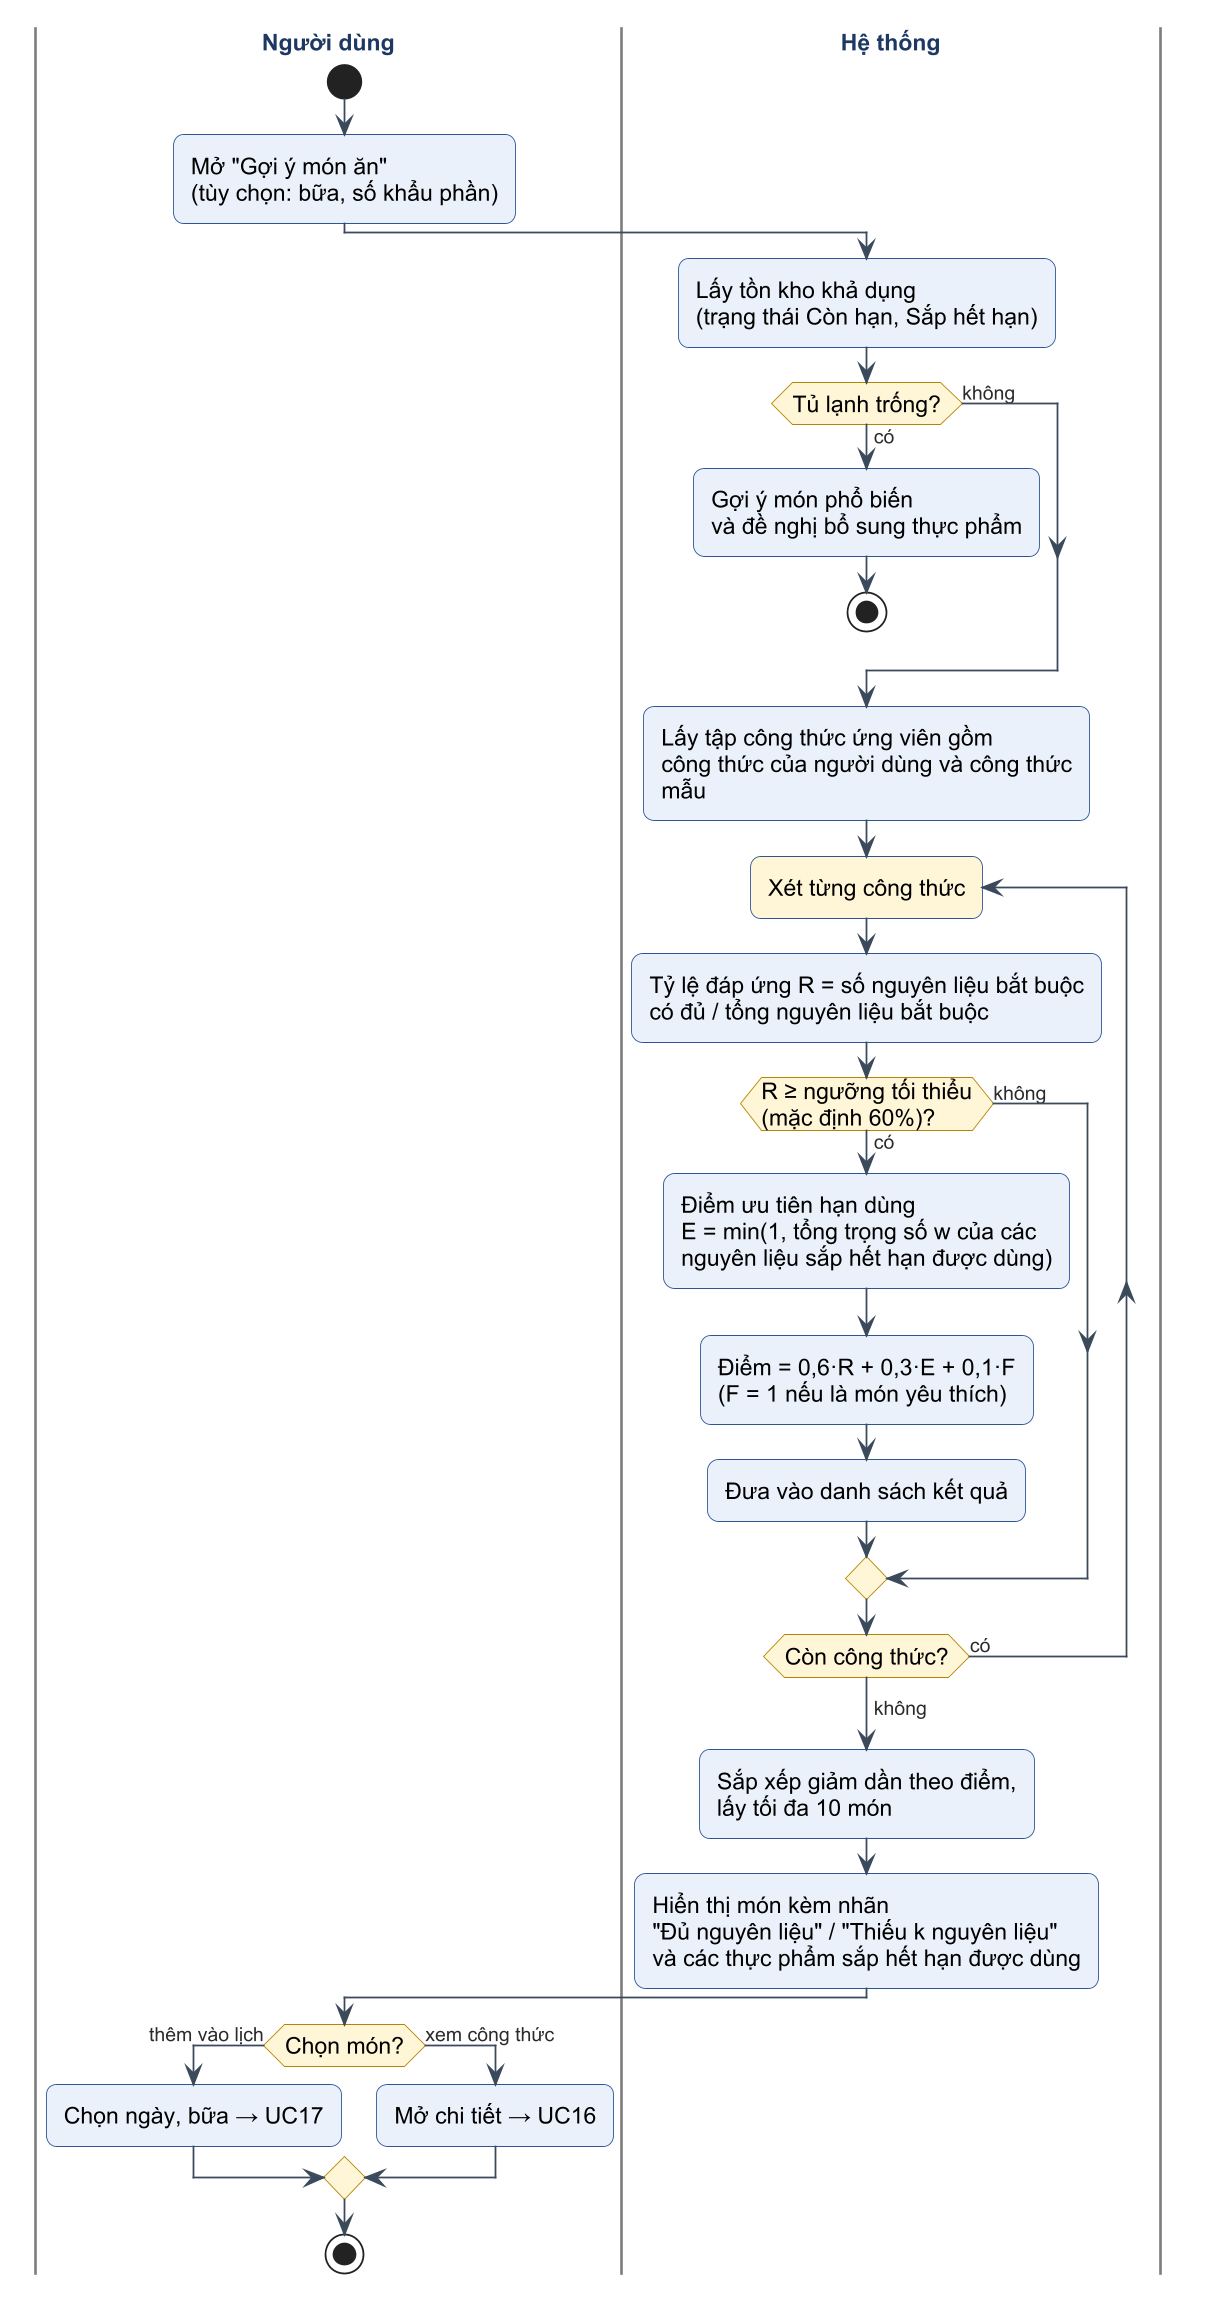

The diagram above was rendered by PlantUML. Its source (embedded in the PNG):
@startuml c2-15-act-goi-y-mon
!include _style.iuml

|Người dùng|
start
:Mở "Gợi ý món ăn"
(tùy chọn: bữa, số khẩu phần);
|Hệ thống|
:Lấy tồn kho khả dụng
(trạng thái Còn hạn, Sắp hết hạn);
if (Tủ lạnh trống?) then (có)
  :Gợi ý món phổ biến
  và đề nghị bổ sung thực phẩm;
  stop
else (không)
endif
:Lấy tập công thức ứng viên gồm
công thức của người dùng và công thức mẫu;
repeat :Xét từng công thức;
  :Tỷ lệ đáp ứng R = số nguyên liệu bắt buộc
  có đủ / tổng nguyên liệu bắt buộc;
  if (R ≥ ngưỡng tối thiểu\n(mặc định 60%)?) then (có)
    :Điểm ưu tiên hạn dùng
    E = min(1, tổng trọng số w của các
    nguyên liệu sắp hết hạn được dùng);
    :Điểm = 0,6·R + 0,3·E + 0,1·F
    (F = 1 nếu là món yêu thích);
    :Đưa vào danh sách kết quả;
  else (không)
  endif
repeat while (Còn công thức?) is (có)
-> không;
:Sắp xếp giảm dần theo điểm,
lấy tối đa 10 món;
:Hiển thị món kèm nhãn
"Đủ nguyên liệu" / "Thiếu k nguyên liệu"
và các thực phẩm sắp hết hạn được dùng;
|Người dùng|
if (Chọn món?) then (thêm vào lịch)
  :Chọn ngày, bữa → UC17;
else (xem công thức)
  :Mở chi tiết → UC16;
endif
stop
@enduml